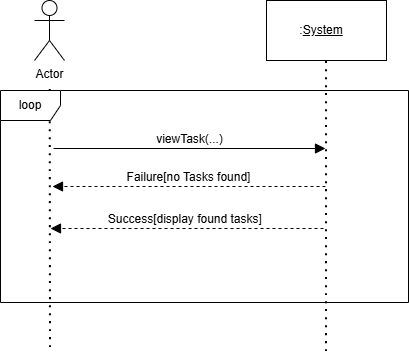

The diagram above was exported from draw.io. Its source (the exported page's mxGraphModel, read from the mxfile embedded in the PNG):
<mxGraphModel dx="1144" dy="527" grid="0" gridSize="10" guides="1" tooltips="1" connect="1" arrows="1" fold="1" page="0" pageScale="1" pageWidth="850" pageHeight="1100" math="0" shadow="0">
  <root>
    <mxCell id="0" />
    <mxCell id="1" parent="0" />
    <mxCell id="JOl2z3ewXnyz7Hhtoy2O-1" parent="1" style="shape=umlActor;verticalLabelPosition=bottom;verticalAlign=top;html=1;outlineConnect=0;" value="Actor" vertex="1">
      <mxGeometry height="60" width="30" x="-25" y="10" as="geometry" />
    </mxCell>
    <mxCell id="JOl2z3ewXnyz7Hhtoy2O-2" parent="1" style="rounded=0;whiteSpace=wrap;html=1;" value=":&lt;u&gt;System&lt;span style=&quot;white-space: pre;&quot;&gt;&#09;&lt;/span&gt;&lt;/u&gt;" vertex="1">
      <mxGeometry height="60" width="120" x="207" y="10" as="geometry" />
    </mxCell>
    <mxCell id="JOl2z3ewXnyz7Hhtoy2O-3" edge="1" parent="1" style="endArrow=none;dashed=1;html=1;dashPattern=1 3;strokeWidth=2;rounded=0;fontSize=12;startSize=8;endSize=8;curved=1;" value="">
      <mxGeometry height="50" relative="1" width="50" as="geometry">
        <mxPoint x="-9" y="357" as="sourcePoint" />
        <mxPoint x="-9.285714285714334" y="95" as="targetPoint" />
      </mxGeometry>
    </mxCell>
    <mxCell id="JOl2z3ewXnyz7Hhtoy2O-4" edge="1" parent="1" style="endArrow=none;dashed=1;html=1;dashPattern=1 3;strokeWidth=2;rounded=0;fontSize=12;startSize=8;endSize=8;curved=1;entryX=0.5;entryY=1;entryDx=0;entryDy=0;" target="JOl2z3ewXnyz7Hhtoy2O-2" value="">
      <mxGeometry height="50" relative="1" width="50" as="geometry">
        <mxPoint x="267" y="361" as="sourcePoint" />
        <mxPoint x="180" y="163" as="targetPoint" />
      </mxGeometry>
    </mxCell>
    <mxCell id="JOl2z3ewXnyz7Hhtoy2O-5" edge="1" parent="1" style="html=1;verticalAlign=bottom;endArrow=block;curved=0;rounded=0;fontSize=12;startSize=8;endSize=8;" value="viewTask(...)">
      <mxGeometry relative="1" width="80" as="geometry">
        <mxPoint x="-6" y="158" as="sourcePoint" />
        <mxPoint x="266" y="158" as="targetPoint" />
      </mxGeometry>
    </mxCell>
    <mxCell id="JOl2z3ewXnyz7Hhtoy2O-6" edge="1" parent="1" style="html=1;verticalAlign=bottom;endArrow=block;curved=0;rounded=0;fontSize=12;startSize=8;endSize=8;dashed=1;" value="Failure[no Tasks found]">
      <mxGeometry relative="1" width="80" as="geometry">
        <mxPoint x="266" y="196" as="sourcePoint" />
        <mxPoint x="-7" y="196" as="targetPoint" />
      </mxGeometry>
    </mxCell>
    <mxCell id="JOl2z3ewXnyz7Hhtoy2O-7" edge="1" parent="1" style="html=1;verticalAlign=bottom;endArrow=block;curved=0;rounded=0;fontSize=12;startSize=8;endSize=8;dashed=1;" value="Success[display found tasks]&amp;nbsp;">
      <mxGeometry relative="1" width="80" as="geometry">
        <mxPoint x="264" y="238" as="sourcePoint" />
        <mxPoint x="-9" y="238" as="targetPoint" />
      </mxGeometry>
    </mxCell>
    <mxCell id="qe1kEPUYjHBY2BGAqa4T-1" parent="1" style="shape=umlFrame;whiteSpace=wrap;html=1;pointerEvents=0;" value="loop" vertex="1">
      <mxGeometry height="212" width="408" x="-59" y="100" as="geometry" />
    </mxCell>
  </root>
</mxGraphModel>